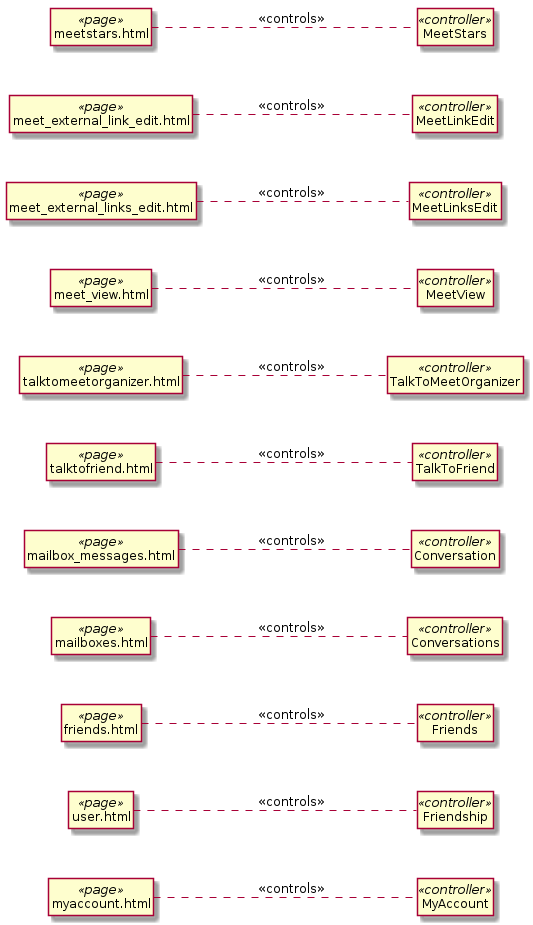

The diagram above was rendered by PlantUML. Its source (embedded in the PNG):
@startuml
hide circle
hide empty methods
hide empty attributes
left to right direction


class "myaccount.html" as p1 <<page>>
class "MyAccount" as c1 <<controller>>
p1 -.- c1 : <<controls>>

class "user.html" as p2 <<page>>
class "Friendship" as c2 <<controller>>
p2 -.- c2 : <<controls>>

class "friends.html" as p3 <<page>>
class "Friends" as c3 <<controller>>
p3 -.- c3 : <<controls>>

class "mailboxes.html" as p4 <<page>>
class "Conversations" as c4 <<controller>>
p4 -.- c4 : <<controls>>

class "mailbox_messages.html" as p5 <<page>>
class "Conversation" as c5 <<controller>>
p5 -.- c5 : <<controls>>

class "talktofriend.html" as p6 <<page>>
class "TalkToFriend" as c6 <<controller>>
p6 -.- c6 : <<controls>>

class "talktomeetorganizer.html" as p7 <<page>>
class "TalkToMeetOrganizer" as c7 <<controller>>
p7 -.- c7 : <<controls>>

class "meet_view.html" as p8 <<page>>
class "MeetView" as c8 <<controller>>
p8 -.- c8 : <<controls>>

class "meet_external_links_edit.html" as p9 <<page>>
class "MeetLinksEdit" as c9 <<controller>>
p9 -.- c9 : <<controls>>

class "meet_external_link_edit.html" as p10 <<page>>
class "MeetLinkEdit" as c10 <<controller>>
p10 -.- c10 : <<controls>>

class "meetstars.html" as p11 <<page>>
class "MeetStars" as c11 <<controller>>
p11 -.- c11 : <<controls>>

@enduml